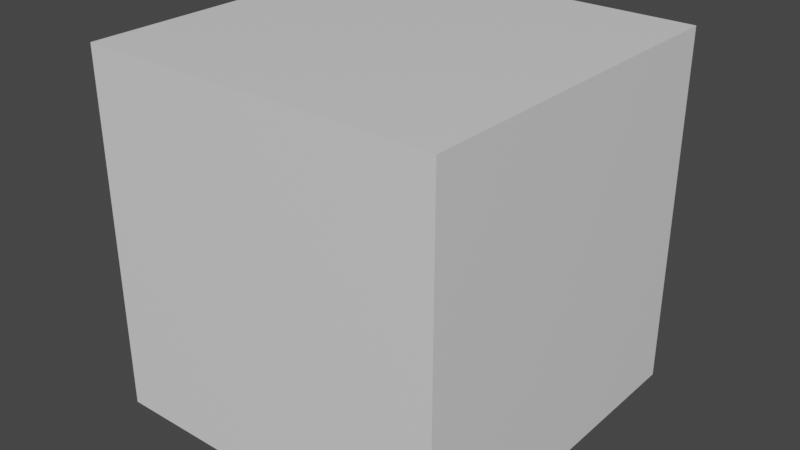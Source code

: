 # Source: cube.blend  (saved by Blender 3.1.7; exported with 4.5.12 LTS)
import bpy
from mathutils import Matrix  # noqa: F401  (used for matrix-valued properties, if any)

bpy.ops.wm.read_factory_settings(use_empty=True)
scene = bpy.context.scene
scene.name = 'Scene'

# ---- collections
col_collection = bpy.data.collections.new('Collection'); scene.collection.children.link(col_collection)

# ---- materials (node trees are filled in below, after node groups)
mat_material = bpy.data.materials.new('Material')
mat_material.alpha_threshold = 0.0
mat_material.use_transparent_shadow = False
mat_material.line_color = (0.0, 0.0, 0.0, 1.0)

# ---- material node trees
mat_material.use_nodes = True; mat_material.node_tree.nodes.clear()
_N = mat_material.node_tree.nodes; _L = mat_material.node_tree.links
n0 = _N.new('ShaderNodeOutputMaterial'); n0.name = 'Material Output'; n0.location = (300, 300)
n1 = _N.new('ShaderNodeBsdfPrincipled'); n1.name = 'Principled BSDF'; n1.location = (10, 300)
n1.distribution = 'GGX'
n1.subsurface_method = 'RANDOM_WALK_SKIN'
n1.inputs[2].default_value = 0.4
n1.inputs[3].default_value = 1.45
n1.inputs[27].default_value = (0.0, 0.0, 0.0, 1.0)
n1.inputs[28].default_value = 1.0
_L.new(n1.outputs[0], n0.inputs[0])
n0.is_active_output = True

# ---- world
world_world = bpy.data.worlds.new('World'); scene.world = world_world
world_world.use_nodes = True; world_world.node_tree.nodes.clear()
_N = world_world.node_tree.nodes; _L = world_world.node_tree.links
n0 = _N.new('ShaderNodeOutputWorld'); n0.name = 'World Output'; n0.location = (300, 300)
n1 = _N.new('ShaderNodeBackground'); n1.name = 'Background'; n1.location = (10, 300)
n1.inputs[0].default_value = (0.05088, 0.05088, 0.05088, 1.0)
_L.new(n1.outputs[0], n0.inputs[0])
n0.is_active_output = True
world_world.color = (0.05088, 0.05088, 0.05088)
world_world.use_sun_shadow = False
world_world.sun_shadow_jitter_overblur = 0.0

# ---- meshes
me_cube = bpy.data.meshes.new('Cube')
me_cube.from_pydata([(1.0, 1.0, 1.0), (1.0, 1.0, -1.0), (1.0, -1.0, 1.0), (1.0, -1.0, -1.0), (-1.0, 1.0, 1.0), (-1.0, 1.0, -1.0), (-1.0, -1.0, 1.0), (-1.0, -1.0, -1.0)], [], [(0, 4, 6, 2), (3, 2, 6, 7), (7, 6, 4, 5), (5, 1, 3, 7), (1, 0, 2, 3), (5, 4, 0, 1)])
_uv = me_cube.uv_layers.new(name='UVMap')
_uv.uv.foreach_set('vector', [0.625, 0.5, 0.875, 0.5, 0.875, 0.75, 0.625, 0.75, 0.375, 0.75, 0.625, 0.75, 0.625, 1.0, 0.375, 1.0, 0.375, 0.0, 0.625, 0.0, 0.625, 0.25, 0.375, 0.25, 0.125, 0.5, 0.375, 0.5, 0.375, 0.75, 0.125, 0.75, 0.375, 0.5, 0.625, 0.5, 0.625, 0.75, 0.375, 0.75, 0.375, 0.25, 0.625, 0.25, 0.625, 0.5, 0.375, 0.5])
me_cube.materials.append(mat_material)
me_cube.use_remesh_preserve_volume = False
me_cube.use_remesh_preserve_attributes = False
me_cube.use_mirror_vertex_groups = False
me_cube.update()

# ---- objects
ob_cube = bpy.data.objects.new('Cube', me_cube)

# ---- transforms, parenting, visibility, modifiers, constraints
ob_cube.location = (0.0, 0.0, 0.0)
ob_cube.lock_rotations_4d = False
ob_cube.empty_display_type = 'ARROWS'
ob_cube.lineart.crease_threshold = 0.0

# ---- collection membership
col_collection.objects.link(ob_cube)

# ---- scene / render settings (as saved in the file)
scene.frame_start = 1; scene.frame_end = 250; scene.frame_set(1)
scene.render.engine = 'BLENDER_EEVEE_NEXT'
scene.cycles.sampling_pattern = 'TABULATED_SOBOL'
scene.cycles.use_light_tree = False
scene.view_settings.view_transform = 'Filmic'
bpy.context.view_layer.update()

# ---- added for rendering (the .blend has no active camera and no usable light): camera, sun
cam_auto = bpy.data.cameras.new('AutoCamera')
cam_auto.lens = 50.0
cam_auto.sensor_width = 36.0
cam_auto.clip_end = 1000.0
ob_auto_camera = bpy.data.objects.new('AutoCamera', cam_auto)
scene.collection.objects.link(ob_auto_camera)
ob_auto_camera.location = (3.20507, -3.84609, 2.56406)
ob_auto_camera.rotation_euler = (1.09748, -7.21219e-08, 0.694738)
scene.camera = ob_auto_camera
light_auto_sun = bpy.data.lights.new('AutoSun', 'SUN')
light_auto_sun.energy = 3.0
light_auto_sun.angle = 0.0523599
ob_auto_sun = bpy.data.objects.new('AutoSun', light_auto_sun)
scene.collection.objects.link(ob_auto_sun)
ob_auto_sun.rotation_euler = (0.872665, 0.174533, 0.523599)
bpy.context.view_layer.update()
